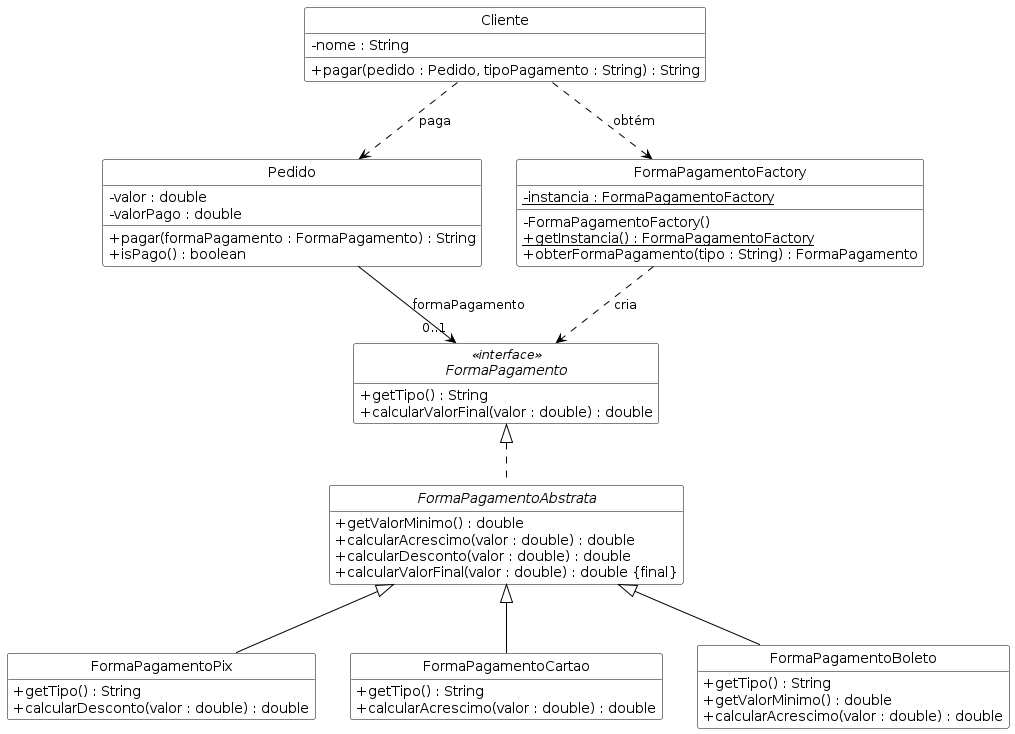

The diagram above was rendered by PlantUML. Its source (embedded in the PNG):
@startuml
skinparam style strictuml
skinparam classAttributeIconSize 0
skinparam shadowing false
skinparam backgroundColor white
skinparam defaultFontName Arial
skinparam class {
  BackgroundColor white
  BorderColor black
  ArrowColor black
  FontColor black
}
skinparam note {
  BackgroundColor #FFE4EC
  BorderColor black
}
hide empty members

class Cliente {
  - nome : String
  + pagar(pedido : Pedido, tipoPagamento : String) : String
}

class Pedido {
  - valor : double
  - valorPago : double
  + pagar(formaPagamento : FormaPagamento) : String
  + isPago() : boolean
}

interface FormaPagamento <<interface>> {
  + getTipo() : String
  + calcularValorFinal(valor : double) : double
}

abstract class FormaPagamentoAbstrata {
  + getValorMinimo() : double
  + calcularAcrescimo(valor : double) : double
  + calcularDesconto(valor : double) : double
  + calcularValorFinal(valor : double) : double {final}
}

class FormaPagamentoPix {
  + getTipo() : String
  + calcularDesconto(valor : double) : double
}
class FormaPagamentoCartao {
  + getTipo() : String
  + calcularAcrescimo(valor : double) : double
}
class FormaPagamentoBoleto {
  + getTipo() : String
  + getValorMinimo() : double
  + calcularAcrescimo(valor : double) : double
}

class FormaPagamentoFactory {
  - {static} instancia : FormaPagamentoFactory
  - FormaPagamentoFactory()
  + {static} getInstancia() : FormaPagamentoFactory
  + obterFormaPagamento(tipo : String) : FormaPagamento
}

Cliente ..> FormaPagamentoFactory : obtém
Cliente ..> Pedido : paga
Pedido --> "0..1" FormaPagamento : formaPagamento
FormaPagamentoFactory ..> FormaPagamento : cria
FormaPagamento <|.. FormaPagamentoAbstrata
FormaPagamentoAbstrata <|-- FormaPagamentoPix
FormaPagamentoAbstrata <|-- FormaPagamentoCartao
FormaPagamentoAbstrata <|-- FormaPagamentoBoleto

@enduml